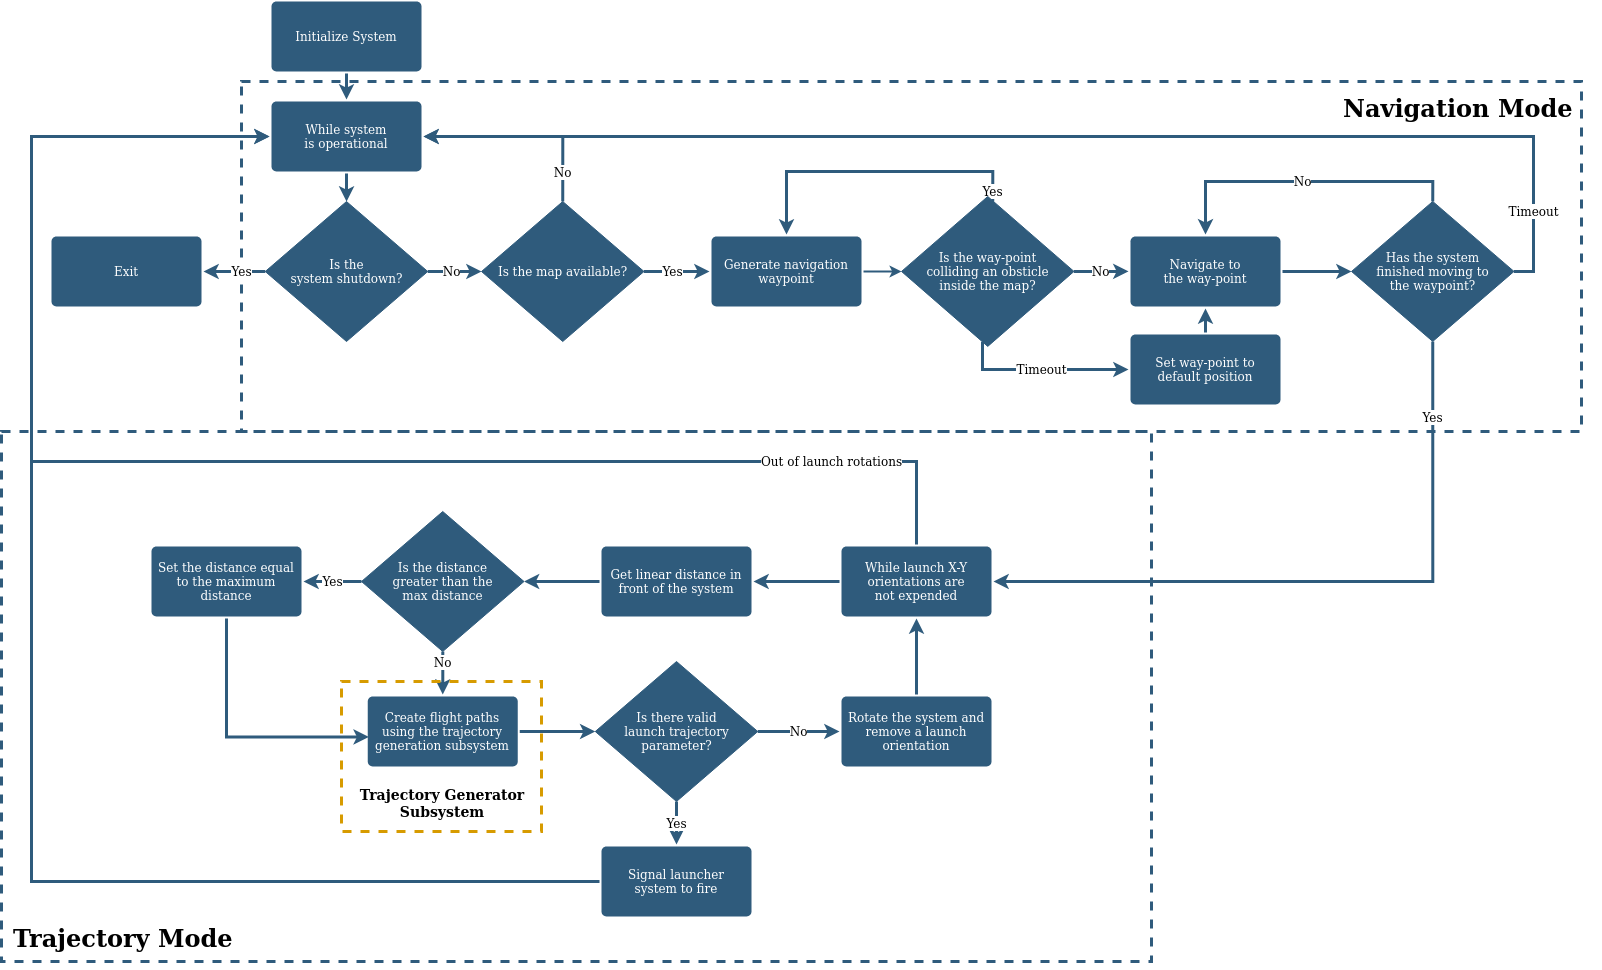

The diagram above was exported from draw.io. Its source (the exported page's mxGraphModel, read from the mxfile embedded in the PNG):
<mxGraphModel dx="2736" dy="810" grid="1" gridSize="10" guides="1" tooltips="1" connect="1" arrows="1" fold="1" page="1" pageScale="1" pageWidth="1169" pageHeight="827" background="#ffffff" math="0" shadow="0">
  <root>
    <mxCell id="0" />
    <mxCell id="1" parent="0" />
    <mxCell id="I-oU8B7H9c5i-MU6SZMP-4" value="" style="whiteSpace=wrap;html=1;gradientColor=#ffffff;fillColor=none;align=right;dashed=1;strokeColor=#2F5B7C;strokeWidth=3;" vertex="1" parent="1">
      <mxGeometry x="130" y="160" width="1340" height="350" as="geometry" />
    </mxCell>
    <mxCell id="I-oU8B7H9c5i-MU6SZMP-6" value="" style="whiteSpace=wrap;html=1;gradientColor=#ffffff;fillColor=none;align=right;dashed=1;strokeColor=#2F5B7C;strokeWidth=3;" vertex="1" parent="1">
      <mxGeometry x="-110" y="510" width="1150" height="530" as="geometry" />
    </mxCell>
    <mxCell id="I-oU8B7H9c5i-MU6SZMP-5" value="&lt;h1&gt;Navigation Mode&lt;/h1&gt;" style="text;whiteSpace=wrap;html=1;" vertex="1" parent="1">
      <mxGeometry x="1230" y="150" width="260" height="60" as="geometry" />
    </mxCell>
    <mxCell id="z6PlYD5WK21kv5xHBFde-1754" value="" style="edgeStyle=orthogonalEdgeStyle;rounded=0;orthogonalLoop=1;jettySize=auto;html=1;strokeWidth=3;strokeColor=#2F5B7C;fontSize=12;fontStyle=0" parent="1" source="z6PlYD5WK21kv5xHBFde-1749" target="z6PlYD5WK21kv5xHBFde-1753" edge="1">
      <mxGeometry relative="1" as="geometry" />
    </mxCell>
    <mxCell id="z6PlYD5WK21kv5xHBFde-1749" value="Initialize System" style="rounded=1;whiteSpace=wrap;html=1;shadow=0;labelBackgroundColor=none;strokeColor=none;strokeWidth=3;fillColor=#2F5B7C;fontFamily=Helvetica;fontSize=12;fontColor=#FFFFFF;align=center;fontStyle=0;spacing=5;arcSize=7;perimeterSpacing=2;" parent="1" vertex="1">
      <mxGeometry x="160" y="80" width="150" height="70" as="geometry" />
    </mxCell>
    <mxCell id="z6PlYD5WK21kv5xHBFde-1756" style="edgeStyle=orthogonalEdgeStyle;rounded=0;orthogonalLoop=1;jettySize=auto;html=1;strokeColor=#2F5B7C;strokeWidth=3;fontSize=12;fontStyle=0" parent="1" source="z6PlYD5WK21kv5xHBFde-1753" target="z6PlYD5WK21kv5xHBFde-1755" edge="1">
      <mxGeometry relative="1" as="geometry" />
    </mxCell>
    <mxCell id="z6PlYD5WK21kv5xHBFde-1753" value="&lt;div style=&quot;font-size: 12px;&quot;&gt;While system &lt;br style=&quot;font-size: 12px;&quot;&gt;&lt;/div&gt;&lt;div style=&quot;font-size: 12px;&quot;&gt;is operational&lt;/div&gt;" style="rounded=1;whiteSpace=wrap;html=1;shadow=0;labelBackgroundColor=none;strokeColor=none;strokeWidth=3;fillColor=#2F5B7C;fontFamily=Helvetica;fontSize=12;fontColor=#FFFFFF;align=center;fontStyle=0;spacing=5;arcSize=7;perimeterSpacing=2;" parent="1" vertex="1">
      <mxGeometry x="160" y="180" width="150" height="70" as="geometry" />
    </mxCell>
    <mxCell id="z6PlYD5WK21kv5xHBFde-1760" value="&lt;div&gt;&lt;font color=&quot;#000000&quot;&gt;No&lt;/font&gt;&lt;/div&gt;" style="edgeStyle=orthogonalEdgeStyle;rounded=0;orthogonalLoop=1;jettySize=auto;html=1;strokeColor=#2F5B7C;strokeWidth=3;fontSize=12;fontColor=#FFFFFF;fontStyle=0" parent="1" source="z6PlYD5WK21kv5xHBFde-1755" target="z6PlYD5WK21kv5xHBFde-1759" edge="1">
      <mxGeometry x="-0.1163" relative="1" as="geometry">
        <mxPoint as="offset" />
      </mxGeometry>
    </mxCell>
    <mxCell id="z6PlYD5WK21kv5xHBFde-1772" value="Yes" style="edgeStyle=orthogonalEdgeStyle;rounded=0;orthogonalLoop=1;jettySize=auto;html=1;entryX=1;entryY=0.5;entryDx=0;entryDy=0;strokeColor=#2F5B7C;strokeWidth=3;fontSize=12;fontColor=#000000;" parent="1" source="z6PlYD5WK21kv5xHBFde-1755" target="z6PlYD5WK21kv5xHBFde-1769" edge="1">
      <mxGeometry x="-0.2308" relative="1" as="geometry">
        <mxPoint as="offset" />
      </mxGeometry>
    </mxCell>
    <mxCell id="z6PlYD5WK21kv5xHBFde-1755" value="&lt;div&gt;&lt;span&gt;Is the &lt;br&gt;&lt;/span&gt;&lt;/div&gt;&lt;div&gt;&lt;span&gt;system shutdown?&lt;br&gt;&lt;/span&gt;&lt;/div&gt;&lt;div&gt;&lt;span&gt;&lt;/span&gt;&lt;/div&gt;" style="rhombus;whiteSpace=wrap;html=1;strokeColor=#2F5B7C;fillColor=#2F5B7C;labelBackgroundColor=#2F5B7C;fontColor=#FFFFFF;fontStyle=0;fontSize=12;" parent="1" vertex="1">
      <mxGeometry x="153.75" y="280" width="162.5" height="140" as="geometry" />
    </mxCell>
    <mxCell id="z6PlYD5WK21kv5xHBFde-1761" value="No" style="edgeStyle=orthogonalEdgeStyle;rounded=0;orthogonalLoop=1;jettySize=auto;html=1;entryX=1;entryY=0.5;entryDx=0;entryDy=0;strokeColor=#2F5B7C;strokeWidth=3;fontSize=12;fontColor=#000000;exitX=0.5;exitY=0;exitDx=0;exitDy=0;fontStyle=0" parent="1" source="z6PlYD5WK21kv5xHBFde-1759" target="z6PlYD5WK21kv5xHBFde-1753" edge="1">
      <mxGeometry x="-0.7063" relative="1" as="geometry">
        <Array as="points">
          <mxPoint x="451" y="215" />
        </Array>
        <mxPoint y="1" as="offset" />
      </mxGeometry>
    </mxCell>
    <mxCell id="z6PlYD5WK21kv5xHBFde-1763" value="Yes" style="edgeStyle=orthogonalEdgeStyle;rounded=0;orthogonalLoop=1;jettySize=auto;html=1;entryX=0;entryY=0.5;entryDx=0;entryDy=0;strokeColor=#2F5B7C;strokeWidth=3;fontSize=12;fontColor=#000000;" parent="1" source="z6PlYD5WK21kv5xHBFde-1759" target="z6PlYD5WK21kv5xHBFde-1762" edge="1">
      <mxGeometry x="-0.1603" relative="1" as="geometry">
        <mxPoint as="offset" />
      </mxGeometry>
    </mxCell>
    <mxCell id="z6PlYD5WK21kv5xHBFde-1759" value="Is the map available?" style="rhombus;whiteSpace=wrap;html=1;strokeColor=#2F5B7C;fillColor=#2F5B7C;labelBackgroundColor=#2F5B7C;fontColor=#FFFFFF;fontStyle=0;fontSize=12;" parent="1" vertex="1">
      <mxGeometry x="370" y="280" width="162.5" height="140" as="geometry" />
    </mxCell>
    <mxCell id="I-oU8B7H9c5i-MU6SZMP-1" value="" style="edgeStyle=orthogonalEdgeStyle;rounded=0;orthogonalLoop=1;jettySize=auto;html=1;strokeColor=#2F5B7C;strokeWidth=2;" edge="1" parent="1" source="z6PlYD5WK21kv5xHBFde-1762" target="z6PlYD5WK21kv5xHBFde-1764">
      <mxGeometry relative="1" as="geometry" />
    </mxCell>
    <mxCell id="z6PlYD5WK21kv5xHBFde-1762" value="Generate navigation waypoint " style="rounded=1;whiteSpace=wrap;html=1;shadow=0;labelBackgroundColor=none;strokeColor=none;strokeWidth=3;fillColor=#2F5B7C;fontFamily=Helvetica;fontSize=12;fontColor=#FFFFFF;align=center;fontStyle=0;spacing=5;arcSize=7;perimeterSpacing=2;" parent="1" vertex="1">
      <mxGeometry x="600" y="315" width="150" height="70" as="geometry" />
    </mxCell>
    <mxCell id="z6PlYD5WK21kv5xHBFde-1768" value="Yes" style="edgeStyle=orthogonalEdgeStyle;rounded=0;orthogonalLoop=1;jettySize=auto;html=1;strokeColor=#2F5B7C;strokeWidth=3;fontSize=12;fontColor=#000000;exitX=0.5;exitY=0;exitDx=0;exitDy=0;entryX=0.5;entryY=0;entryDx=0;entryDy=0;" parent="1" target="z6PlYD5WK21kv5xHBFde-1762" edge="1">
      <mxGeometry x="-0.9332" relative="1" as="geometry">
        <mxPoint x="881.25" y="280.00000000000006" as="sourcePoint" />
        <mxPoint x="700" y="210" as="targetPoint" />
        <Array as="points">
          <mxPoint x="881" y="250" />
          <mxPoint x="675" y="250" />
        </Array>
        <mxPoint as="offset" />
      </mxGeometry>
    </mxCell>
    <mxCell id="z6PlYD5WK21kv5xHBFde-1774" value="No" style="edgeStyle=orthogonalEdgeStyle;rounded=0;orthogonalLoop=1;jettySize=auto;html=1;entryX=0;entryY=0.5;entryDx=0;entryDy=0;strokeColor=#2F5B7C;strokeWidth=3;fontSize=12;fontColor=#000000;" parent="1" source="z6PlYD5WK21kv5xHBFde-1764" target="z6PlYD5WK21kv5xHBFde-1773" edge="1">
      <mxGeometry relative="1" as="geometry" />
    </mxCell>
    <mxCell id="z6PlYD5WK21kv5xHBFde-1776" value="Timeout" style="edgeStyle=orthogonalEdgeStyle;rounded=0;orthogonalLoop=1;jettySize=auto;html=1;strokeColor=#2F5B7C;strokeWidth=3;fontSize=12;fontColor=#000000;" parent="1" source="z6PlYD5WK21kv5xHBFde-1764" target="z6PlYD5WK21kv5xHBFde-1775" edge="1">
      <mxGeometry relative="1" as="geometry">
        <mxPoint x="950" y="550" as="targetPoint" />
        <mxPoint x="900" y="440" as="sourcePoint" />
        <Array as="points">
          <mxPoint x="871" y="448" />
        </Array>
      </mxGeometry>
    </mxCell>
    <mxCell id="z6PlYD5WK21kv5xHBFde-1764" value="&lt;div&gt;Is the way-point &lt;br&gt;&lt;/div&gt;&lt;div&gt;colliding an obsticle&lt;/div&gt;&lt;div&gt;inside the map?&lt;br&gt;&lt;/div&gt;" style="rhombus;whiteSpace=wrap;html=1;strokeColor=#2F5B7C;fillColor=#2F5B7C;labelBackgroundColor=#2F5B7C;fontColor=#FFFFFF;fontStyle=0;fontSize=12;" parent="1" vertex="1">
      <mxGeometry x="790" y="274.97" width="172.5" height="149.94" as="geometry" />
    </mxCell>
    <mxCell id="z6PlYD5WK21kv5xHBFde-1779" value="No" style="edgeStyle=orthogonalEdgeStyle;rounded=0;orthogonalLoop=1;jettySize=auto;html=1;exitX=0.5;exitY=0;exitDx=0;exitDy=0;entryX=0.5;entryY=0;entryDx=0;entryDy=0;strokeColor=#2F5B7C;strokeWidth=3;fontSize=12;fontColor=#000000;" parent="1" source="z6PlYD5WK21kv5xHBFde-1767" target="z6PlYD5WK21kv5xHBFde-1773" edge="1">
      <mxGeometry relative="1" as="geometry">
        <Array as="points">
          <mxPoint x="1321" y="260" />
          <mxPoint x="1094" y="260" />
        </Array>
      </mxGeometry>
    </mxCell>
    <mxCell id="z6PlYD5WK21kv5xHBFde-1781" value="&lt;div&gt;Yes&lt;/div&gt;" style="edgeStyle=orthogonalEdgeStyle;rounded=0;orthogonalLoop=1;jettySize=auto;html=1;exitX=0.5;exitY=1;exitDx=0;exitDy=0;entryX=1;entryY=0.5;entryDx=0;entryDy=0;strokeColor=#2F5B7C;strokeWidth=3;fontSize=12;fontColor=#000000;" parent="1" source="z6PlYD5WK21kv5xHBFde-1767" target="z6PlYD5WK21kv5xHBFde-1780" edge="1">
      <mxGeometry x="-0.7734" relative="1" as="geometry">
        <Array as="points">
          <mxPoint x="1321" y="660" />
        </Array>
        <mxPoint y="-1" as="offset" />
      </mxGeometry>
    </mxCell>
    <mxCell id="z6PlYD5WK21kv5xHBFde-1782" value="Timeout" style="edgeStyle=orthogonalEdgeStyle;rounded=0;orthogonalLoop=1;jettySize=auto;html=1;exitX=1;exitY=0.5;exitDx=0;exitDy=0;entryX=1;entryY=0.5;entryDx=0;entryDy=0;strokeColor=#2F5B7C;strokeWidth=3;fontSize=12;fontColor=#000000;" parent="1" source="z6PlYD5WK21kv5xHBFde-1767" target="z6PlYD5WK21kv5xHBFde-1753" edge="1">
      <mxGeometry x="-0.8744" relative="1" as="geometry">
        <Array as="points">
          <mxPoint x="1422" y="350" />
          <mxPoint x="1422" y="215" />
        </Array>
        <mxPoint as="offset" />
      </mxGeometry>
    </mxCell>
    <mxCell id="z6PlYD5WK21kv5xHBFde-1767" value="&lt;div&gt;Has the system &lt;br&gt;&lt;/div&gt;&lt;div&gt;finished moving to&lt;/div&gt;&lt;div&gt;the waypoint?&lt;br&gt;&lt;/div&gt;" style="rhombus;whiteSpace=wrap;html=1;strokeColor=#2F5B7C;fillColor=#2F5B7C;labelBackgroundColor=#2F5B7C;fontColor=#FFFFFF;fontStyle=0;fontSize=12;" parent="1" vertex="1">
      <mxGeometry x="1240" y="279.94" width="162.5" height="140" as="geometry" />
    </mxCell>
    <mxCell id="z6PlYD5WK21kv5xHBFde-1769" value="Exit" style="rounded=1;whiteSpace=wrap;html=1;shadow=0;labelBackgroundColor=none;strokeColor=none;strokeWidth=3;fillColor=#2F5B7C;fontFamily=Helvetica;fontSize=12;fontColor=#FFFFFF;align=center;fontStyle=0;spacing=5;arcSize=7;perimeterSpacing=2;" parent="1" vertex="1">
      <mxGeometry x="-60" y="315" width="150" height="70" as="geometry" />
    </mxCell>
    <mxCell id="z6PlYD5WK21kv5xHBFde-1778" style="edgeStyle=orthogonalEdgeStyle;rounded=0;orthogonalLoop=1;jettySize=auto;html=1;strokeColor=#2F5B7C;strokeWidth=3;fontSize=12;fontColor=#000000;" parent="1" source="z6PlYD5WK21kv5xHBFde-1773" target="z6PlYD5WK21kv5xHBFde-1767" edge="1">
      <mxGeometry relative="1" as="geometry" />
    </mxCell>
    <mxCell id="z6PlYD5WK21kv5xHBFde-1773" value="&lt;div&gt;Navigate to &lt;br&gt;&lt;/div&gt;&lt;div&gt;the way-point&lt;br&gt;&lt;/div&gt;" style="rounded=1;whiteSpace=wrap;html=1;shadow=0;labelBackgroundColor=none;strokeColor=none;strokeWidth=3;fillColor=#2F5B7C;fontFamily=Helvetica;fontSize=12;fontColor=#FFFFFF;align=center;fontStyle=0;spacing=5;arcSize=7;perimeterSpacing=2;" parent="1" vertex="1">
      <mxGeometry x="1019" y="314.94" width="150" height="70" as="geometry" />
    </mxCell>
    <mxCell id="z6PlYD5WK21kv5xHBFde-1777" style="edgeStyle=orthogonalEdgeStyle;rounded=0;orthogonalLoop=1;jettySize=auto;html=1;exitX=0.5;exitY=0;exitDx=0;exitDy=0;entryX=0.5;entryY=1;entryDx=0;entryDy=0;strokeColor=#2F5B7C;strokeWidth=3;fontSize=12;fontColor=#000000;" parent="1" source="z6PlYD5WK21kv5xHBFde-1775" target="z6PlYD5WK21kv5xHBFde-1773" edge="1">
      <mxGeometry relative="1" as="geometry" />
    </mxCell>
    <mxCell id="z6PlYD5WK21kv5xHBFde-1775" value="Set way-point to default position" style="rounded=1;whiteSpace=wrap;html=1;shadow=0;labelBackgroundColor=none;strokeColor=none;strokeWidth=3;fillColor=#2F5B7C;fontFamily=Helvetica;fontSize=12;fontColor=#FFFFFF;align=center;fontStyle=0;spacing=5;arcSize=7;perimeterSpacing=2;" parent="1" vertex="1">
      <mxGeometry x="1019" y="413" width="150" height="70" as="geometry" />
    </mxCell>
    <mxCell id="z6PlYD5WK21kv5xHBFde-1783" value="Out of launch rotations" style="edgeStyle=orthogonalEdgeStyle;rounded=0;orthogonalLoop=1;jettySize=auto;html=1;exitX=0.5;exitY=0;exitDx=0;exitDy=0;entryX=0;entryY=0.5;entryDx=0;entryDy=0;strokeColor=#2F5B7C;strokeWidth=3;fontSize=12;fontColor=#000000;" parent="1" source="z6PlYD5WK21kv5xHBFde-1780" target="z6PlYD5WK21kv5xHBFde-1753" edge="1">
      <mxGeometry x="-0.7805" relative="1" as="geometry">
        <Array as="points">
          <mxPoint x="805" y="540" />
          <mxPoint x="-80" y="540" />
          <mxPoint x="-80" y="215" />
        </Array>
        <mxPoint as="offset" />
      </mxGeometry>
    </mxCell>
    <mxCell id="z6PlYD5WK21kv5xHBFde-1789" style="edgeStyle=orthogonalEdgeStyle;rounded=0;orthogonalLoop=1;jettySize=auto;html=1;exitX=0;exitY=0.5;exitDx=0;exitDy=0;strokeColor=#2F5B7C;strokeWidth=3;fontSize=12;fontColor=#000000;" parent="1" source="z6PlYD5WK21kv5xHBFde-1780" target="z6PlYD5WK21kv5xHBFde-1784" edge="1">
      <mxGeometry relative="1" as="geometry" />
    </mxCell>
    <mxCell id="z6PlYD5WK21kv5xHBFde-1780" value="&lt;div&gt;While launch X-Y orientations are &lt;br&gt;&lt;/div&gt;&lt;div&gt;not expended&lt;/div&gt;" style="rounded=1;whiteSpace=wrap;html=1;shadow=0;labelBackgroundColor=none;strokeColor=none;strokeWidth=3;fillColor=#2F5B7C;fontFamily=Helvetica;fontSize=12;fontColor=#FFFFFF;align=center;fontStyle=0;spacing=5;arcSize=7;perimeterSpacing=2;" parent="1" vertex="1">
      <mxGeometry x="730" y="625" width="150" height="70" as="geometry" />
    </mxCell>
    <mxCell id="z6PlYD5WK21kv5xHBFde-1787" style="edgeStyle=orthogonalEdgeStyle;rounded=0;orthogonalLoop=1;jettySize=auto;html=1;exitX=0;exitY=0.5;exitDx=0;exitDy=0;entryX=1;entryY=0.5;entryDx=0;entryDy=0;strokeColor=#2F5B7C;strokeWidth=3;fontSize=12;fontColor=#000000;" parent="1" source="z6PlYD5WK21kv5xHBFde-1784" target="z6PlYD5WK21kv5xHBFde-1786" edge="1">
      <mxGeometry relative="1" as="geometry" />
    </mxCell>
    <mxCell id="z6PlYD5WK21kv5xHBFde-1784" value="Get linear distance in front of the system" style="rounded=1;whiteSpace=wrap;html=1;shadow=0;labelBackgroundColor=none;strokeColor=none;strokeWidth=3;fillColor=#2F5B7C;fontFamily=Helvetica;fontSize=12;fontColor=#FFFFFF;align=center;fontStyle=0;spacing=5;arcSize=7;perimeterSpacing=2;" parent="1" vertex="1">
      <mxGeometry x="490" y="625" width="150" height="70" as="geometry" />
    </mxCell>
    <mxCell id="z6PlYD5WK21kv5xHBFde-1792" value="Yes" style="edgeStyle=orthogonalEdgeStyle;rounded=0;orthogonalLoop=1;jettySize=auto;html=1;strokeColor=#2F5B7C;strokeWidth=3;fontSize=12;fontColor=#000000;" parent="1" source="z6PlYD5WK21kv5xHBFde-1786" target="z6PlYD5WK21kv5xHBFde-1790" edge="1">
      <mxGeometry relative="1" as="geometry" />
    </mxCell>
    <mxCell id="z6PlYD5WK21kv5xHBFde-1794" value="No" style="edgeStyle=orthogonalEdgeStyle;rounded=0;orthogonalLoop=1;jettySize=auto;html=1;strokeColor=#2F5B7C;strokeWidth=3;fontSize=12;fontColor=#000000;" parent="1" source="z6PlYD5WK21kv5xHBFde-1786" target="z6PlYD5WK21kv5xHBFde-1793" edge="1">
      <mxGeometry x="0.2131" y="-15" relative="1" as="geometry">
        <mxPoint x="15" y="-15" as="offset" />
      </mxGeometry>
    </mxCell>
    <mxCell id="z6PlYD5WK21kv5xHBFde-1786" value="&lt;div&gt;Is the distance &lt;br&gt;&lt;/div&gt;&lt;div&gt;greater than the &lt;br&gt;&lt;/div&gt;&lt;div&gt;max distance&lt;/div&gt;" style="rhombus;whiteSpace=wrap;html=1;strokeColor=#2F5B7C;fillColor=#2F5B7C;labelBackgroundColor=#2F5B7C;fontColor=#FFFFFF;fontStyle=0;fontSize=12;" parent="1" vertex="1">
      <mxGeometry x="250" y="590" width="162.5" height="140" as="geometry" />
    </mxCell>
    <mxCell id="z6PlYD5WK21kv5xHBFde-1795" style="edgeStyle=orthogonalEdgeStyle;rounded=0;orthogonalLoop=1;jettySize=auto;html=1;exitX=0.5;exitY=1;exitDx=0;exitDy=0;entryX=0.02;entryY=0.574;entryDx=0;entryDy=0;entryPerimeter=0;strokeColor=#2F5B7C;strokeWidth=3;fontSize=12;fontColor=#000000;" parent="1" source="z6PlYD5WK21kv5xHBFde-1790" target="z6PlYD5WK21kv5xHBFde-1793" edge="1">
      <mxGeometry relative="1" as="geometry">
        <Array as="points">
          <mxPoint x="115" y="816" />
        </Array>
      </mxGeometry>
    </mxCell>
    <mxCell id="z6PlYD5WK21kv5xHBFde-1790" value="Set the distance equal to the maximum distance" style="rounded=1;whiteSpace=wrap;html=1;shadow=0;labelBackgroundColor=none;strokeColor=none;strokeWidth=3;fillColor=#2F5B7C;fontFamily=Helvetica;fontSize=12;fontColor=#FFFFFF;align=center;fontStyle=0;spacing=5;arcSize=7;perimeterSpacing=2;" parent="1" vertex="1">
      <mxGeometry x="40" y="625" width="150" height="70" as="geometry" />
    </mxCell>
    <mxCell id="z6PlYD5WK21kv5xHBFde-1797" value="" style="edgeStyle=orthogonalEdgeStyle;rounded=0;orthogonalLoop=1;jettySize=auto;html=1;strokeColor=#2F5B7C;strokeWidth=3;fontSize=12;fontColor=#000000;" parent="1" source="z6PlYD5WK21kv5xHBFde-1793" target="z6PlYD5WK21kv5xHBFde-1796" edge="1">
      <mxGeometry relative="1" as="geometry" />
    </mxCell>
    <mxCell id="z6PlYD5WK21kv5xHBFde-1793" value="Create flight paths using the trajectory generation subsystem " style="rounded=1;whiteSpace=wrap;html=1;shadow=0;labelBackgroundColor=none;strokeColor=none;strokeWidth=3;fillColor=#2F5B7C;fontFamily=Helvetica;fontSize=12;fontColor=#FFFFFF;align=center;fontStyle=0;spacing=5;arcSize=7;perimeterSpacing=2;" parent="1" vertex="1">
      <mxGeometry x="256.25" y="775" width="150" height="70" as="geometry" />
    </mxCell>
    <mxCell id="z6PlYD5WK21kv5xHBFde-1802" value="No" style="edgeStyle=orthogonalEdgeStyle;rounded=0;orthogonalLoop=1;jettySize=auto;html=1;strokeColor=#2F5B7C;strokeWidth=3;fontSize=12;fontColor=#000000;entryX=0;entryY=0.5;entryDx=0;entryDy=0;" parent="1" source="z6PlYD5WK21kv5xHBFde-1796" target="z6PlYD5WK21kv5xHBFde-1799" edge="1">
      <mxGeometry relative="1" as="geometry" />
    </mxCell>
    <mxCell id="z6PlYD5WK21kv5xHBFde-1804" value="Yes" style="edgeStyle=orthogonalEdgeStyle;rounded=0;orthogonalLoop=1;jettySize=auto;html=1;strokeColor=#2F5B7C;strokeWidth=3;fontSize=12;fontColor=#000000;" parent="1" source="z6PlYD5WK21kv5xHBFde-1796" target="z6PlYD5WK21kv5xHBFde-1803" edge="1">
      <mxGeometry relative="1" as="geometry" />
    </mxCell>
    <mxCell id="z6PlYD5WK21kv5xHBFde-1796" value="&lt;div&gt;Is there valid&lt;/div&gt;&lt;div&gt;launch trajectory&lt;/div&gt;&lt;div&gt;parameter?&lt;br&gt;&lt;/div&gt;" style="rhombus;whiteSpace=wrap;html=1;strokeColor=#2F5B7C;fillColor=#2F5B7C;labelBackgroundColor=#2F5B7C;fontColor=#FFFFFF;fontStyle=0;fontSize=12;" parent="1" vertex="1">
      <mxGeometry x="483.75" y="740" width="162.5" height="140" as="geometry" />
    </mxCell>
    <mxCell id="z6PlYD5WK21kv5xHBFde-1800" value="" style="edgeStyle=orthogonalEdgeStyle;rounded=0;orthogonalLoop=1;jettySize=auto;html=1;strokeColor=#2F5B7C;strokeWidth=3;fontSize=12;fontColor=#000000;" parent="1" source="z6PlYD5WK21kv5xHBFde-1799" target="z6PlYD5WK21kv5xHBFde-1780" edge="1">
      <mxGeometry relative="1" as="geometry" />
    </mxCell>
    <mxCell id="z6PlYD5WK21kv5xHBFde-1799" value="Rotate the system and remove a launch orientation" style="rounded=1;whiteSpace=wrap;html=1;shadow=0;labelBackgroundColor=none;strokeColor=none;strokeWidth=3;fillColor=#2F5B7C;fontFamily=Helvetica;fontSize=12;fontColor=#FFFFFF;align=center;fontStyle=0;spacing=5;arcSize=7;perimeterSpacing=2;" parent="1" vertex="1">
      <mxGeometry x="730" y="775" width="150" height="70" as="geometry" />
    </mxCell>
    <mxCell id="z6PlYD5WK21kv5xHBFde-1806" style="edgeStyle=orthogonalEdgeStyle;rounded=0;orthogonalLoop=1;jettySize=auto;html=1;exitX=0;exitY=0.5;exitDx=0;exitDy=0;entryX=0;entryY=0.5;entryDx=0;entryDy=0;strokeColor=#2F5B7C;strokeWidth=3;fontSize=12;fontColor=#000000;" parent="1" source="z6PlYD5WK21kv5xHBFde-1803" target="z6PlYD5WK21kv5xHBFde-1753" edge="1">
      <mxGeometry relative="1" as="geometry">
        <Array as="points">
          <mxPoint x="-80" y="960" />
          <mxPoint x="-80" y="215" />
        </Array>
      </mxGeometry>
    </mxCell>
    <mxCell id="z6PlYD5WK21kv5xHBFde-1803" value="Signal launcher system to fire" style="rounded=1;whiteSpace=wrap;html=1;shadow=0;labelBackgroundColor=none;strokeColor=none;strokeWidth=3;fillColor=#2F5B7C;fontFamily=Helvetica;fontSize=12;fontColor=#FFFFFF;align=center;fontStyle=0;spacing=5;arcSize=7;perimeterSpacing=2;" parent="1" vertex="1">
      <mxGeometry x="490" y="925" width="150" height="70" as="geometry" />
    </mxCell>
    <mxCell id="I-oU8B7H9c5i-MU6SZMP-9" value="&lt;h1&gt;Trajectory Mode&lt;/h1&gt;" style="text;whiteSpace=wrap;html=1;" vertex="1" parent="1">
      <mxGeometry x="-100" y="980" width="260" height="60" as="geometry" />
    </mxCell>
    <mxCell id="I-oU8B7H9c5i-MU6SZMP-12" value="" style="whiteSpace=wrap;html=1;fillColor=none;align=right;dashed=1;strokeColor=#d79b00;strokeWidth=3;" vertex="1" parent="1">
      <mxGeometry x="230" y="760" width="200" height="150" as="geometry" />
    </mxCell>
    <mxCell id="I-oU8B7H9c5i-MU6SZMP-13" value="&lt;div align=&quot;center&quot;&gt;&lt;h3&gt;Trajectory Generator Subsystem&lt;/h3&gt;&lt;/div&gt;" style="text;whiteSpace=wrap;html=1;align=center;" vertex="1" parent="1">
      <mxGeometry x="236.25" y="845" width="190" height="60" as="geometry" />
    </mxCell>
  </root>
</mxGraphModel>